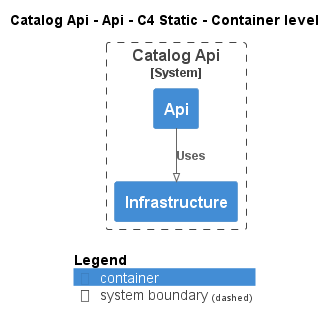

The diagram above was rendered by PlantUML. Its source (embedded in the PNG):
@startuml
!pragma layout smetana
!include ..\..\..\..\.c4s\C4_Container.puml

AddElementTag("state:new", $bgColor=green, $fontColor=#ffffff, $borderColor=green, $shadowing="False")
AddElementTag("state:changed", $bgColor=orange, $fontColor=#ffffff, $borderColor=orange, $shadowing="False")
AddElementTag("state:removed", $bgColor=red, $fontColor=#ffffff, $borderColor=red, $shadowing="False")

AddRelTag("state:new", $textColor=green, $lineColor=green)
AddRelTag("state:changed", $textColor=orange, $lineColor=orange)
AddRelTag("state:removed", $textColor=red, $lineColor=red)

SHOW_PERSON_PORTRAIT()
LAYOUT_TOP_DOWN()

skinparam linetype polyline

title Catalog Api - Api - C4 Static - Container level


System_Boundary(dotnet.eShop.Architecture.SoftwareSystems.CatalogApi, "Catalog Api") {
    Container(dotnet.eShop.Architecture.SoftwareSystems.CatalogApi.Containers.Api, "Api", "", "")
    Container(dotnet.eShop.Architecture.SoftwareSystems.CatalogApi.Containers.Infrastructure, "Infrastructure", "", "")
}

Rel(dotnet.eShop.Architecture.SoftwareSystems.CatalogApi.Containers.Api, dotnet.eShop.Architecture.SoftwareSystems.CatalogApi.Containers.Infrastructure, "Uses")


SHOW_LEGEND()
@enduml